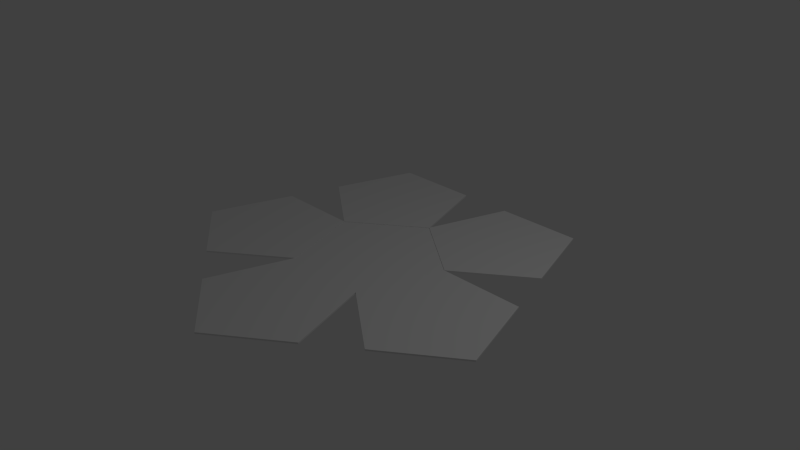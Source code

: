 # Source: dodecahedron.blend  (saved by Blender 2.69.0; exported with 4.5.12 LTS)
import bpy
from mathutils import Matrix  # noqa: F401  (used for matrix-valued properties, if any)

bpy.ops.wm.read_factory_settings(use_empty=True)
scene = bpy.context.scene
scene.name = 'Scene'

# ---- collections
col_collection_1 = bpy.data.collections.new('Collection 1'); scene.collection.children.link(col_collection_1)

# ---- materials (node trees are filled in below, after node groups)
mat_none = bpy.data.materials.new('None')
mat_none.alpha_threshold = 0.0
mat_none.use_transparent_shadow = False
mat_none.specular_color = (0.8, 0.8, 0.8)
mat_none.roughness = 0.5
mat_none.specular_intensity = 1.0
mat_none.line_color = (0.0, 0.0, 0.0, 1.0)
mat_none_001 = bpy.data.materials.new('None.001')
mat_none_001.alpha_threshold = 0.0
mat_none_001.use_transparent_shadow = False
mat_none_001.specular_color = (0.8, 0.8, 0.8)
mat_none_001.roughness = 0.5
mat_none_001.specular_intensity = 1.0
mat_none_001.line_color = (0.0, 0.0, 0.0, 1.0)
mat_none_002 = bpy.data.materials.new('None.002')
mat_none_002.alpha_threshold = 0.0
mat_none_002.use_transparent_shadow = False
mat_none_002.specular_color = (0.8, 0.8, 0.8)
mat_none_002.roughness = 0.5
mat_none_002.specular_intensity = 1.0
mat_none_002.line_color = (0.0, 0.0, 0.0, 1.0)
mat_none_003 = bpy.data.materials.new('None.003')
mat_none_003.alpha_threshold = 0.0
mat_none_003.use_transparent_shadow = False
mat_none_003.specular_color = (0.8, 0.8, 0.8)
mat_none_003.roughness = 0.5
mat_none_003.specular_intensity = 1.0
mat_none_003.line_color = (0.0, 0.0, 0.0, 1.0)
mat_none_004 = bpy.data.materials.new('None.004')
mat_none_004.alpha_threshold = 0.0
mat_none_004.use_transparent_shadow = False
mat_none_004.specular_color = (0.8, 0.8, 0.8)
mat_none_004.roughness = 0.5
mat_none_004.specular_intensity = 1.0
mat_none_004.line_color = (0.0, 0.0, 0.0, 1.0)

# ---- material node trees

# ---- world
world_world = bpy.data.worlds.new('World'); scene.world = world_world
world_world.color = (0.05088, 0.05088, 0.05088)
world_world.use_sun_shadow = False
world_world.sun_shadow_jitter_overblur = 0.0
world_world.cycles.sampling_method = 'MANUAL'
world_world.cycles.sample_map_resolution = 256

# ---- cameras
cam_camera = bpy.data.cameras.new('Camera')
cam_camera.clip_end = 100.0
cam_camera.lens = 35.0
cam_camera.sensor_width = 32.0
cam_camera.sensor_height = 18.0
cam_camera.ortho_scale = 7.314
cam_camera.dof.focus_distance = 0.0
cam_camera.dof.aperture_fstop = 128.0

# ---- lights
light_lamp = bpy.data.lights.new('Lamp', 'POINT')
light_lamp.transmission_factor = 0.0
light_lamp.cutoff_distance = 30.0
light_lamp.energy = 100.0
light_lamp.shadow_buffer_clip_start = 1.001
light_lamp.shadow_soft_size = 0.1
light_lamp.shadow_maximum_resolution = 0.006
light_lamp.use_absolute_resolution = True
light_lamp.cycles.use_multiple_importance_sampling = False

# ---- meshes
me_circle_circle_004_none = bpy.data.meshes.new('Circle_Circle.004_None')
me_circle_circle_004_none.from_pydata([(0.0, -0.05327, -0.818), (-0.9606, -0.003269, -1.13), (0.0, -0.003269, -1.828), (-0.5937, -0.003269, -0.000929), (0.5937, -0.003269, -0.000929), (0.9606, -0.003269, -1.13), (0.9606, 0.01673, -1.13), (0.0, 0.01673, -1.828), (-0.9606, 0.01673, -1.13), (-0.5937, 0.01673, -0.000929), (0.5937, 0.01673, -0.000929)], [], [(0, 1, 2), (0, 3, 1), (0, 4, 3), (0, 5, 4), (0, 2, 5), (5, 2, 6), (7, 8, 9), (4, 5, 10), (3, 4, 9), (1, 3, 8), (2, 1, 7), (2, 7, 6), (6, 7, 10), (7, 9, 10), (5, 6, 10), (4, 10, 9), (3, 9, 8), (1, 8, 7)])
_uv = me_circle_circle_004_none.uv_layers.new(name='UVMap')
_uv.uv.foreach_set('vector', [0.4963, 0.4791, 0.2714, 0.5518, 0.4963, 0.7151, 0.4963, 0.4791, 0.3573, 0.2874, 0.2714, 0.5518, 0.4963, 0.4791, 0.6352, 0.2874, 0.3573, 0.2874, 0.4963, 0.4791, 0.7211, 0.5518, 0.6352, 0.2874, 0.4963, 0.4791, 0.4963, 0.7151, 0.7211, 0.5518, 0.7211, 0.5518, 0.4963, 0.7151, 0.7308, 0.56, 0.4962, 0.717, 0.2694, 0.5522, 0.356, 0.2856, 0.6352, 0.2874, 0.7211, 0.5518, 0.6442, 0.2777, 0.3573, 0.2874, 0.6352, 0.2874, 0.356, 0.2777, 0.2636, 0.5439, 0.3495, 0.2796, 0.2694, 0.5522, 0.4884, 0.7229, 0.2636, 0.5596, 0.4962, 0.717, 0.4963, 0.7151, 0.504, 0.7248, 0.7308, 0.56, 0.723, 0.5522, 0.4962, 0.717, 0.6364, 0.2856, 0.4962, 0.717, 0.356, 0.2856, 0.6364, 0.2856, 0.7211, 0.5518, 0.7308, 0.5444, 0.6442, 0.2777, 0.6352, 0.2874, 0.6364, 0.2777, 0.356, 0.2777, 0.3495, 0.2796, 0.356, 0.2856, 0.2694, 0.5522, 0.2636, 0.5596, 0.2694, 0.5522, 0.4962, 0.717])
me_circle_circle_004_none.materials.append(mat_none)
me_circle_circle_004_none.use_remesh_preserve_volume = False
me_circle_circle_004_none.use_remesh_preserve_attributes = False
me_circle_circle_004_none.use_mirror_vertex_groups = False
me_circle_circle_004_none.update()
me_circle_004 = bpy.data.meshes.new('Circle.004')
me_circle_004.from_pydata([(0.0, 0.0, -0.05), (0.0, 1.01, 0.0), (-0.9606, 0.3121, 0.0), (-0.5937, -0.8171, 0.0), (0.5937, -0.8171, 0.0), (0.9606, 0.3121, 0.0), (-0.9606, 0.3121, 0.02), (0.0, 1.01, 0.02), (-0.5937, -0.8171, 0.02), (0.5937, -0.8171, 0.02), (0.9606, 0.3121, 0.02)], [], [(0, 2, 1), (0, 3, 2), (0, 4, 3), (0, 5, 4), (0, 1, 5), (5, 1, 7, 10), (10, 7, 6, 8, 9), (4, 5, 10, 9), (3, 4, 9, 8), (2, 3, 8, 6), (1, 2, 6, 7)])
_uv = me_circle_004.uv_layers.new(name='UVMap')
_uv.uv.foreach_set('vector', [0.4963, 0.4791, 0.2714, 0.5518, 0.4963, 0.7151, 0.4963, 0.4791, 0.3573, 0.2874, 0.2714, 0.5518, 0.4963, 0.4791, 0.6352, 0.2874, 0.3573, 0.2874, 0.4963, 0.4791, 0.7211, 0.5518, 0.6352, 0.2874, 0.4963, 0.4791, 0.4963, 0.7151, 0.7211, 0.5518, 0.7211, 0.5518, 0.4963, 0.7151, 0.504, 0.7248, 0.7308, 0.56, 0.723, 0.5522, 0.4962, 0.717, 0.2694, 0.5522, 0.356, 0.2856, 0.6364, 0.2856, 0.6352, 0.2874, 0.7211, 0.5518, 0.7308, 0.5444, 0.6442, 0.2777, 0.3573, 0.2874, 0.6352, 0.2874, 0.6364, 0.2777, 0.356, 0.2777, 0.2636, 0.5439, 0.3495, 0.2796, 0.356, 0.2856, 0.2694, 0.5522, 0.4884, 0.7229, 0.2636, 0.5596, 0.2694, 0.5522, 0.4962, 0.717])
me_circle_004.use_remesh_preserve_volume = False
me_circle_004.use_remesh_preserve_attributes = False
me_circle_004.use_mirror_vertex_groups = False
me_circle_004.update()
me_circle_circle_004_none_001 = bpy.data.meshes.new('Circle_Circle.004_None.001')
me_circle_circle_004_none_001.from_pydata([(0.0, -0.05327, -0.818), (-0.9606, -0.003269, -1.13), (0.0, -0.003269, -1.828), (-0.5937, -0.003269, -0.000929), (0.5937, -0.003269, -0.000929), (0.9606, -0.003269, -1.13), (0.9606, 0.01673, -1.13), (0.0, 0.01673, -1.828), (-0.9606, 0.01673, -1.13), (-0.5937, 0.01673, -0.000929), (0.5937, 0.01673, -0.000929)], [], [(0, 1, 2), (0, 3, 1), (0, 4, 3), (0, 5, 4), (0, 2, 5), (5, 2, 6), (7, 8, 9), (4, 5, 10), (3, 4, 9), (1, 3, 8), (2, 1, 7), (2, 7, 6), (6, 7, 10), (7, 9, 10), (5, 6, 10), (4, 10, 9), (3, 9, 8), (1, 8, 7)])
_uv = me_circle_circle_004_none_001.uv_layers.new(name='UVMap')
_uv.uv.foreach_set('vector', [0.4963, 0.4791, 0.2714, 0.5518, 0.4963, 0.7151, 0.4963, 0.4791, 0.3573, 0.2874, 0.2714, 0.5518, 0.4963, 0.4791, 0.6352, 0.2874, 0.3573, 0.2874, 0.4963, 0.4791, 0.7211, 0.5518, 0.6352, 0.2874, 0.4963, 0.4791, 0.4963, 0.7151, 0.7211, 0.5518, 0.7211, 0.5518, 0.4963, 0.7151, 0.7308, 0.56, 0.4962, 0.717, 0.2694, 0.5522, 0.356, 0.2856, 0.6352, 0.2874, 0.7211, 0.5518, 0.6442, 0.2777, 0.3573, 0.2874, 0.6352, 0.2874, 0.356, 0.2777, 0.2636, 0.5439, 0.3495, 0.2796, 0.2694, 0.5522, 0.4884, 0.7229, 0.2636, 0.5596, 0.4962, 0.717, 0.4963, 0.7151, 0.504, 0.7248, 0.7308, 0.56, 0.723, 0.5522, 0.4962, 0.717, 0.6364, 0.2856, 0.4962, 0.717, 0.356, 0.2856, 0.6364, 0.2856, 0.7211, 0.5518, 0.7308, 0.5444, 0.6442, 0.2777, 0.6352, 0.2874, 0.6364, 0.2777, 0.356, 0.2777, 0.3495, 0.2796, 0.356, 0.2856, 0.2694, 0.5522, 0.2636, 0.5596, 0.2694, 0.5522, 0.4962, 0.717])
me_circle_circle_004_none_001.materials.append(mat_none_001)
me_circle_circle_004_none_001.use_remesh_preserve_volume = False
me_circle_circle_004_none_001.use_remesh_preserve_attributes = False
me_circle_circle_004_none_001.use_mirror_vertex_groups = False
me_circle_circle_004_none_001.update()
me_circle_circle_004_none_002 = bpy.data.meshes.new('Circle_Circle.004_None.002')
me_circle_circle_004_none_002.from_pydata([(0.0, -0.05327, -0.818), (-0.9606, -0.003269, -1.13), (0.0, -0.003269, -1.828), (-0.5937, -0.003269, -0.000929), (0.5937, -0.003269, -0.000929), (0.9606, -0.003269, -1.13), (0.9606, 0.01673, -1.13), (0.0, 0.01673, -1.828), (-0.9606, 0.01673, -1.13), (-0.5937, 0.01673, -0.000929), (0.5937, 0.01673, -0.000929)], [], [(0, 1, 2), (0, 3, 1), (0, 4, 3), (0, 5, 4), (0, 2, 5), (5, 2, 6), (7, 8, 9), (4, 5, 10), (3, 4, 9), (1, 3, 8), (2, 1, 7), (2, 7, 6), (6, 7, 10), (7, 9, 10), (5, 6, 10), (4, 10, 9), (3, 9, 8), (1, 8, 7)])
_uv = me_circle_circle_004_none_002.uv_layers.new(name='UVMap')
_uv.uv.foreach_set('vector', [0.4963, 0.4791, 0.2714, 0.5518, 0.4963, 0.7151, 0.4963, 0.4791, 0.3573, 0.2874, 0.2714, 0.5518, 0.4963, 0.4791, 0.6352, 0.2874, 0.3573, 0.2874, 0.4963, 0.4791, 0.7211, 0.5518, 0.6352, 0.2874, 0.4963, 0.4791, 0.4963, 0.7151, 0.7211, 0.5518, 0.7211, 0.5518, 0.4963, 0.7151, 0.7308, 0.56, 0.4962, 0.717, 0.2694, 0.5522, 0.356, 0.2856, 0.6352, 0.2874, 0.7211, 0.5518, 0.6442, 0.2777, 0.3573, 0.2874, 0.6352, 0.2874, 0.356, 0.2777, 0.2636, 0.5439, 0.3495, 0.2796, 0.2694, 0.5522, 0.4884, 0.7229, 0.2636, 0.5596, 0.4962, 0.717, 0.4963, 0.7151, 0.504, 0.7248, 0.7308, 0.56, 0.723, 0.5522, 0.4962, 0.717, 0.6364, 0.2856, 0.4962, 0.717, 0.356, 0.2856, 0.6364, 0.2856, 0.7211, 0.5518, 0.7308, 0.5444, 0.6442, 0.2777, 0.6352, 0.2874, 0.6364, 0.2777, 0.356, 0.2777, 0.3495, 0.2796, 0.356, 0.2856, 0.2694, 0.5522, 0.2636, 0.5596, 0.2694, 0.5522, 0.4962, 0.717])
me_circle_circle_004_none_002.materials.append(mat_none_002)
me_circle_circle_004_none_002.use_remesh_preserve_volume = False
me_circle_circle_004_none_002.use_remesh_preserve_attributes = False
me_circle_circle_004_none_002.use_mirror_vertex_groups = False
me_circle_circle_004_none_002.update()
me_circle_circle_004_none_003 = bpy.data.meshes.new('Circle_Circle.004_None.003')
me_circle_circle_004_none_003.from_pydata([(0.0, -0.05327, -0.818), (-0.9606, -0.003269, -1.13), (0.0, -0.003269, -1.828), (-0.5937, -0.003269, -0.000929), (0.5937, -0.003269, -0.000929), (0.9606, -0.003269, -1.13), (0.9606, 0.01673, -1.13), (0.0, 0.01673, -1.828), (-0.9606, 0.01673, -1.13), (-0.5937, 0.01673, -0.000929), (0.5937, 0.01673, -0.000929)], [], [(0, 1, 2), (0, 3, 1), (0, 4, 3), (0, 5, 4), (0, 2, 5), (5, 2, 6), (7, 8, 9), (4, 5, 10), (3, 4, 9), (1, 3, 8), (2, 1, 7), (2, 7, 6), (6, 7, 10), (7, 9, 10), (5, 6, 10), (4, 10, 9), (3, 9, 8), (1, 8, 7)])
_uv = me_circle_circle_004_none_003.uv_layers.new(name='UVMap')
_uv.uv.foreach_set('vector', [0.4963, 0.4791, 0.2714, 0.5518, 0.4963, 0.7151, 0.4963, 0.4791, 0.3573, 0.2874, 0.2714, 0.5518, 0.4963, 0.4791, 0.6352, 0.2874, 0.3573, 0.2874, 0.4963, 0.4791, 0.7211, 0.5518, 0.6352, 0.2874, 0.4963, 0.4791, 0.4963, 0.7151, 0.7211, 0.5518, 0.7211, 0.5518, 0.4963, 0.7151, 0.7308, 0.56, 0.4962, 0.717, 0.2694, 0.5522, 0.356, 0.2856, 0.6352, 0.2874, 0.7211, 0.5518, 0.6442, 0.2777, 0.3573, 0.2874, 0.6352, 0.2874, 0.356, 0.2777, 0.2636, 0.5439, 0.3495, 0.2796, 0.2694, 0.5522, 0.4884, 0.7229, 0.2636, 0.5596, 0.4962, 0.717, 0.4963, 0.7151, 0.504, 0.7248, 0.7308, 0.56, 0.723, 0.5522, 0.4962, 0.717, 0.6364, 0.2856, 0.4962, 0.717, 0.356, 0.2856, 0.6364, 0.2856, 0.7211, 0.5518, 0.7308, 0.5444, 0.6442, 0.2777, 0.6352, 0.2874, 0.6364, 0.2777, 0.356, 0.2777, 0.3495, 0.2796, 0.356, 0.2856, 0.2694, 0.5522, 0.2636, 0.5596, 0.2694, 0.5522, 0.4962, 0.717])
me_circle_circle_004_none_003.materials.append(mat_none_003)
me_circle_circle_004_none_003.use_remesh_preserve_volume = False
me_circle_circle_004_none_003.use_remesh_preserve_attributes = False
me_circle_circle_004_none_003.use_mirror_vertex_groups = False
me_circle_circle_004_none_003.update()
me_circle_circle_004_none_004 = bpy.data.meshes.new('Circle_Circle.004_None.004')
me_circle_circle_004_none_004.from_pydata([(0.0, -0.05327, -0.818), (-0.9606, -0.003269, -1.13), (0.0, -0.003269, -1.828), (-0.5937, -0.003269, -0.000929), (0.5937, -0.003269, -0.000929), (0.9606, -0.003269, -1.13), (0.9606, 0.01673, -1.13), (0.0, 0.01673, -1.828), (-0.9606, 0.01673, -1.13), (-0.5937, 0.01673, -0.000929), (0.5937, 0.01673, -0.000929)], [], [(0, 1, 2), (0, 3, 1), (0, 4, 3), (0, 5, 4), (0, 2, 5), (5, 2, 6), (7, 8, 9), (4, 5, 10), (3, 4, 9), (1, 3, 8), (2, 1, 7), (2, 7, 6), (6, 7, 10), (7, 9, 10), (5, 6, 10), (4, 10, 9), (3, 9, 8), (1, 8, 7)])
_uv = me_circle_circle_004_none_004.uv_layers.new(name='UVMap')
_uv.uv.foreach_set('vector', [0.4963, 0.4791, 0.2714, 0.5518, 0.4963, 0.7151, 0.4963, 0.4791, 0.3573, 0.2874, 0.2714, 0.5518, 0.4963, 0.4791, 0.6352, 0.2874, 0.3573, 0.2874, 0.4963, 0.4791, 0.7211, 0.5518, 0.6352, 0.2874, 0.4963, 0.4791, 0.4963, 0.7151, 0.7211, 0.5518, 0.7211, 0.5518, 0.4963, 0.7151, 0.7308, 0.56, 0.4962, 0.717, 0.2694, 0.5522, 0.356, 0.2856, 0.6352, 0.2874, 0.7211, 0.5518, 0.6442, 0.2777, 0.3573, 0.2874, 0.6352, 0.2874, 0.356, 0.2777, 0.2636, 0.5439, 0.3495, 0.2796, 0.2694, 0.5522, 0.4884, 0.7229, 0.2636, 0.5596, 0.4962, 0.717, 0.4963, 0.7151, 0.504, 0.7248, 0.7308, 0.56, 0.723, 0.5522, 0.4962, 0.717, 0.6364, 0.2856, 0.4962, 0.717, 0.356, 0.2856, 0.6364, 0.2856, 0.7211, 0.5518, 0.7308, 0.5444, 0.6442, 0.2777, 0.6352, 0.2874, 0.6364, 0.2777, 0.356, 0.2777, 0.3495, 0.2796, 0.356, 0.2856, 0.2694, 0.5522, 0.2636, 0.5596, 0.2694, 0.5522, 0.4962, 0.717])
me_circle_circle_004_none_004.materials.append(mat_none_004)
me_circle_circle_004_none_004.use_remesh_preserve_volume = False
me_circle_circle_004_none_004.use_remesh_preserve_attributes = False
me_circle_circle_004_none_004.use_mirror_vertex_groups = False
me_circle_circle_004_none_004.update()

# ---- objects
ob_circle_circle_004_none = bpy.data.objects.new('Circle_Circle.004_None', me_circle_circle_004_none)
ob_circle = bpy.data.objects.new('Circle', me_circle_004)
ob_lamp = bpy.data.objects.new('Lamp', light_lamp)
ob_camera = bpy.data.objects.new('Camera', cam_camera)
ob_circle_circle_004_none_001 = bpy.data.objects.new('Circle_Circle.004_None.001', me_circle_circle_004_none_001)
ob_circle_circle_004_none_002 = bpy.data.objects.new('Circle_Circle.004_None.002', me_circle_circle_004_none_002)
ob_circle_circle_004_none_003 = bpy.data.objects.new('Circle_Circle.004_None.003', me_circle_circle_004_none_003)
ob_circle_circle_004_none_004 = bpy.data.objects.new('Circle_Circle.004_None.004', me_circle_circle_004_none_004)

# ---- transforms, parenting, visibility, modifiers, constraints
ob_circle_circle_004_none.location = (0.7771, -0.2525, 0.006731)
ob_circle_circle_004_none.rotation_euler = (1.571, 0.0, -1.885)
ob_circle_circle_004_none.lineart.crease_threshold = 0.0
ob_circle.location = (0.0, 0.0, -0.003269)
ob_circle.lineart.crease_threshold = 0.0
ob_lamp.location = (4.076, 1.005, 5.904)
ob_lamp.rotation_euler = (0.6503, 0.05522, 1.866)
ob_lamp.lock_rotations_4d = False
ob_lamp.empty_display_type = 'ARROWS'
ob_lamp.color = (0.0, 0.0, 0.0, 0.0)
ob_lamp.lineart.crease_threshold = 0.0
ob_camera.location = (7.481, -6.508, 5.344)
ob_camera.rotation_euler = (1.109, 0.01082, 0.8149)
ob_camera.lock_rotations_4d = False
ob_camera.empty_display_type = 'ARROWS'
ob_camera.color = (0.0, 0.0, 0.0, 0.0)
ob_camera.display_type = 'WIRE'
ob_camera.lineart.crease_threshold = 0.0
ob_circle_circle_004_none_001.location = (1.192e-07, -0.8171, 0.006731)
ob_circle_circle_004_none_001.rotation_euler = (1.571, 0.0, 3.142)
ob_circle_circle_004_none_001.lineart.crease_threshold = 0.0
ob_circle_circle_004_none_002.location = (-0.7771, -0.2525, 0.006731)
ob_circle_circle_004_none_002.rotation_euler = (1.571, 0.0, -4.398)
ob_circle_circle_004_none_002.lineart.crease_threshold = 0.0
ob_circle_circle_004_none_003.location = (0.4803, 0.6611, 0.006731)
ob_circle_circle_004_none_003.rotation_euler = (1.571, 0.0, -0.6283)
ob_circle_circle_004_none_003.lineart.crease_threshold = 0.0
ob_circle_circle_004_none_004.location = (-0.4803, 0.6611, 0.006731)
ob_circle_circle_004_none_004.rotation_euler = (1.571, 0.0, 0.6283)
ob_circle_circle_004_none_004.lineart.crease_threshold = 0.0

# ---- collection membership
col_collection_1.objects.link(ob_circle_circle_004_none)
col_collection_1.objects.link(ob_circle)
col_collection_1.objects.link(ob_lamp)
col_collection_1.objects.link(ob_camera)
col_collection_1.objects.link(ob_circle_circle_004_none_001)
col_collection_1.objects.link(ob_circle_circle_004_none_002)
col_collection_1.objects.link(ob_circle_circle_004_none_003)
col_collection_1.objects.link(ob_circle_circle_004_none_004)

# ---- scene / render settings (as saved in the file)
scene.camera = ob_camera
scene.frame_start = 1; scene.frame_end = 250; scene.frame_set(1)
scene.render.engine = 'BLENDER_EEVEE_NEXT'
scene.render.resolution_percentage = 50
scene.render.dither_intensity = 0.0
scene.cycles.use_denoising = False
scene.cycles.samples = 10
scene.cycles.sampling_pattern = 'TABULATED_SOBOL'
scene.cycles.light_sampling_threshold = 0.0
scene.cycles.use_adaptive_sampling = False
scene.cycles.use_light_tree = False
scene.cycles.blur_glossy = 0.0
scene.cycles.volume_bounces = 1
scene.cycles.pixel_filter_type = 'GAUSSIAN'
scene.cycles.sample_clamp_indirect = 0.0
scene.view_settings.view_transform = 'Standard'
bpy.context.view_layer.update()
